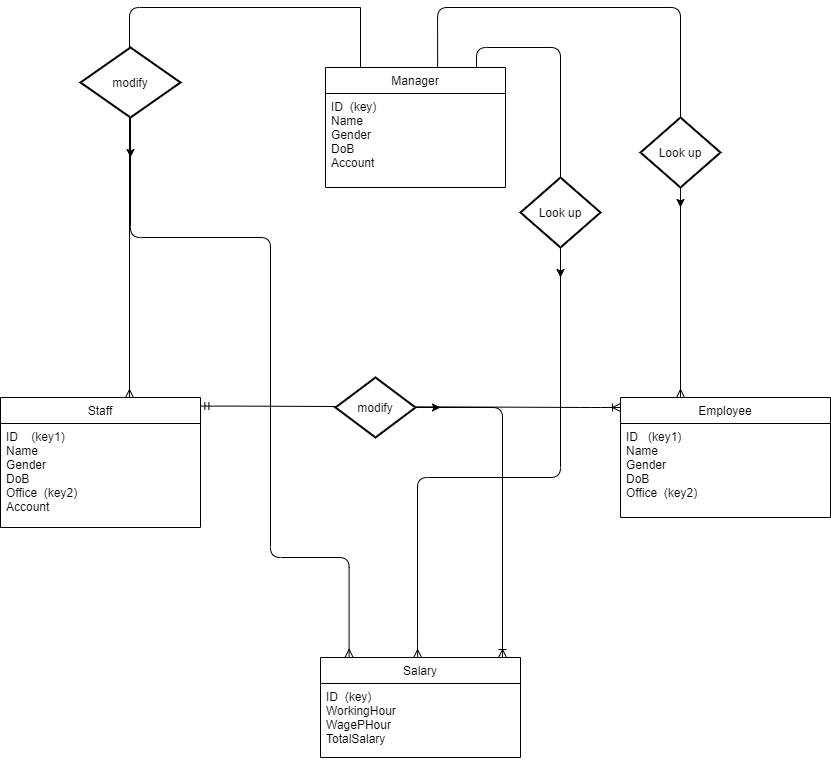

The diagram above was exported from draw.io. Its source (the exported page's mxGraphModel, read from the mxfile embedded in the PNG):
<mxGraphModel dx="65" dy="32" grid="1" gridSize="10" guides="1" tooltips="1" connect="1" arrows="1" fold="1" page="1" pageScale="1" pageWidth="850" pageHeight="1100" math="0" shadow="0">
  <root>
    <mxCell id="0" />
    <mxCell id="1" parent="0" />
    <mxCell id="X8z21MMUAFYGEDytUPM--9" value="Staff" style="swimlane;fontStyle=0;childLayout=stackLayout;horizontal=1;startSize=26;horizontalStack=0;resizeParent=1;resizeParentMax=0;resizeLast=0;collapsible=1;marginBottom=0;" parent="1" vertex="1">
      <mxGeometry x="10" y="440" width="200" height="130" as="geometry" />
    </mxCell>
    <mxCell id="X8z21MMUAFYGEDytUPM--10" value="ID    (key1)                       &#10;Name                               &#10;Gender                             &#10;DoB                                  &#10;Office  (key2)                    &#10;Account                            " style="text;strokeColor=none;fillColor=none;align=left;verticalAlign=top;spacingLeft=4;spacingRight=4;overflow=hidden;rotatable=0;points=[[0,0.5],[1,0.5]];portConstraint=eastwest;" parent="X8z21MMUAFYGEDytUPM--9" vertex="1">
      <mxGeometry y="26" width="200" height="104" as="geometry" />
    </mxCell>
    <mxCell id="X8z21MMUAFYGEDytUPM--25" value="Salary" style="swimlane;fontStyle=0;childLayout=stackLayout;horizontal=1;startSize=26;horizontalStack=0;resizeParent=1;resizeParentMax=0;resizeLast=0;collapsible=1;marginBottom=0;" parent="1" vertex="1">
      <mxGeometry x="330" y="700" width="200" height="100" as="geometry" />
    </mxCell>
    <mxCell id="8f2KJPjoVc60Xrie8s7M-23" value="ID  (key)                           &#10;WorkingHour                    &#10;WagePHour                      &#10;TotalSalary                        " style="text;strokeColor=none;fillColor=none;align=left;verticalAlign=top;spacingLeft=4;spacingRight=4;overflow=hidden;rotatable=0;points=[[0,0.5],[1,0.5]];portConstraint=eastwest;" parent="X8z21MMUAFYGEDytUPM--25" vertex="1">
      <mxGeometry y="26" width="200" height="74" as="geometry" />
    </mxCell>
    <mxCell id="8f2KJPjoVc60Xrie8s7M-9" value="Employee" style="swimlane;fontStyle=0;childLayout=stackLayout;horizontal=1;startSize=26;horizontalStack=0;resizeParent=1;resizeParentMax=0;resizeLast=0;collapsible=1;marginBottom=0;" parent="1" vertex="1">
      <mxGeometry x="630" y="440" width="210" height="120" as="geometry" />
    </mxCell>
    <mxCell id="8f2KJPjoVc60Xrie8s7M-10" value="ID   (key1)                           &#10;Name                                  &#10;Gender                               &#10;DoB                                    &#10;Office  (key2)                      &#10;" style="text;strokeColor=none;fillColor=none;align=left;verticalAlign=top;spacingLeft=4;spacingRight=4;overflow=hidden;rotatable=0;points=[[0,0.5],[1,0.5]];portConstraint=eastwest;" parent="8f2KJPjoVc60Xrie8s7M-9" vertex="1">
      <mxGeometry y="26" width="210" height="94" as="geometry" />
    </mxCell>
    <mxCell id="8f2KJPjoVc60Xrie8s7M-16" value="Manager" style="swimlane;fontStyle=0;childLayout=stackLayout;horizontal=1;startSize=26;horizontalStack=0;resizeParent=1;resizeParentMax=0;resizeLast=0;collapsible=1;marginBottom=0;" parent="1" vertex="1">
      <mxGeometry x="335" y="110" width="180" height="120" as="geometry">
        <mxRectangle x="350" y="40" width="80" height="26" as="alternateBounds" />
      </mxGeometry>
    </mxCell>
    <mxCell id="8f2KJPjoVc60Xrie8s7M-17" value="ID  (key)                     &#10;Name                             &#10;Gender                       &#10;DoB                            &#10;Account                      " style="text;strokeColor=none;fillColor=none;align=left;verticalAlign=top;spacingLeft=4;spacingRight=4;overflow=hidden;rotatable=0;points=[[0,0.5],[1,0.5]];portConstraint=eastwest;" parent="8f2KJPjoVc60Xrie8s7M-16" vertex="1">
      <mxGeometry y="26" width="180" height="94" as="geometry" />
    </mxCell>
    <mxCell id="2EXIiJ5I0fPRC0iOwMxD-20" value="" style="edgeStyle=entityRelationEdgeStyle;fontSize=12;html=1;endArrow=ERoneToMany;startArrow=ERmandOne;exitX=1.002;exitY=0.066;exitDx=0;exitDy=0;exitPerimeter=0;" parent="1" source="X8z21MMUAFYGEDytUPM--9" edge="1">
      <mxGeometry width="100" height="100" relative="1" as="geometry">
        <mxPoint x="230" y="450" as="sourcePoint" />
        <mxPoint x="630" y="450" as="targetPoint" />
      </mxGeometry>
    </mxCell>
    <mxCell id="2EXIiJ5I0fPRC0iOwMxD-23" value="" style="edgeStyle=elbowEdgeStyle;fontSize=12;html=1;endArrow=ERmany;entryX=0.644;entryY=0.001;entryDx=0;entryDy=0;entryPerimeter=0;" parent="1" target="X8z21MMUAFYGEDytUPM--9" edge="1">
      <mxGeometry width="100" height="100" relative="1" as="geometry">
        <mxPoint x="370" y="50" as="sourcePoint" />
        <mxPoint x="139" y="337" as="targetPoint" />
        <Array as="points">
          <mxPoint x="139" y="210" />
          <mxPoint x="186" y="230" />
          <mxPoint x="220" y="90" />
          <mxPoint x="360" y="70" />
        </Array>
      </mxGeometry>
    </mxCell>
    <mxCell id="2EXIiJ5I0fPRC0iOwMxD-26" value="" style="endArrow=none;html=1;rounded=0;" parent="1" edge="1">
      <mxGeometry relative="1" as="geometry">
        <mxPoint x="370" y="50" as="sourcePoint" />
        <mxPoint x="370" y="110" as="targetPoint" />
      </mxGeometry>
    </mxCell>
    <mxCell id="2EXIiJ5I0fPRC0iOwMxD-27" value="" style="edgeStyle=orthogonalEdgeStyle;fontSize=12;html=1;endArrow=ERmany;entryX=0.143;entryY=-0.002;entryDx=0;entryDy=0;entryPerimeter=0;" parent="1" target="X8z21MMUAFYGEDytUPM--25" edge="1">
      <mxGeometry width="100" height="100" relative="1" as="geometry">
        <mxPoint x="140" y="150" as="sourcePoint" />
        <mxPoint x="359" y="699" as="targetPoint" />
        <Array as="points">
          <mxPoint x="140" y="280" />
          <mxPoint x="280" y="280" />
          <mxPoint x="280" y="600" />
          <mxPoint x="359" y="600" />
        </Array>
      </mxGeometry>
    </mxCell>
    <mxCell id="isF7TfDg2-lW5l5Wi_3t-1" style="edgeStyle=orthogonalEdgeStyle;rounded=0;orthogonalLoop=1;jettySize=auto;html=1;exitX=1;exitY=0.5;exitDx=0;exitDy=0;exitPerimeter=0;" parent="1" source="2EXIiJ5I0fPRC0iOwMxD-28" edge="1">
      <mxGeometry relative="1" as="geometry">
        <mxPoint x="450" y="450" as="targetPoint" />
      </mxGeometry>
    </mxCell>
    <mxCell id="2EXIiJ5I0fPRC0iOwMxD-28" value="modify" style="strokeWidth=2;html=1;shape=mxgraph.flowchart.decision;whiteSpace=wrap;" parent="1" vertex="1">
      <mxGeometry x="345" y="420" width="80" height="60" as="geometry" />
    </mxCell>
    <mxCell id="isF7TfDg2-lW5l5Wi_3t-2" style="edgeStyle=orthogonalEdgeStyle;rounded=0;orthogonalLoop=1;jettySize=auto;html=1;exitX=0.5;exitY=1;exitDx=0;exitDy=0;exitPerimeter=0;" parent="1" source="2EXIiJ5I0fPRC0iOwMxD-29" edge="1">
      <mxGeometry relative="1" as="geometry">
        <mxPoint x="140" y="200" as="targetPoint" />
      </mxGeometry>
    </mxCell>
    <mxCell id="2EXIiJ5I0fPRC0iOwMxD-29" value="modify" style="strokeWidth=2;html=1;shape=mxgraph.flowchart.decision;whiteSpace=wrap;" parent="1" vertex="1">
      <mxGeometry x="90" y="90" width="100" height="70" as="geometry" />
    </mxCell>
    <mxCell id="isF7TfDg2-lW5l5Wi_3t-4" style="edgeStyle=orthogonalEdgeStyle;rounded=0;orthogonalLoop=1;jettySize=auto;html=1;exitX=0.5;exitY=1;exitDx=0;exitDy=0;exitPerimeter=0;" parent="1" edge="1">
      <mxGeometry relative="1" as="geometry">
        <mxPoint x="690" y="250" as="targetPoint" />
        <mxPoint x="689.9999999999998" y="230" as="sourcePoint" />
      </mxGeometry>
    </mxCell>
    <mxCell id="2EXIiJ5I0fPRC0iOwMxD-33" value="" style="edgeStyle=orthogonalEdgeStyle;fontSize=12;html=1;endArrow=ERmany;entryX=0.486;entryY=0.001;entryDx=0;entryDy=0;entryPerimeter=0;" parent="1" target="X8z21MMUAFYGEDytUPM--25" edge="1">
      <mxGeometry width="100" height="100" relative="1" as="geometry">
        <mxPoint x="486" y="110" as="sourcePoint" />
        <mxPoint x="427" y="700" as="targetPoint" />
        <Array as="points">
          <mxPoint x="486" y="90" />
          <mxPoint x="570" y="90" />
          <mxPoint x="570" y="520" />
          <mxPoint x="427" y="520" />
          <mxPoint x="427" y="690" />
          <mxPoint x="427" y="690" />
        </Array>
      </mxGeometry>
    </mxCell>
    <mxCell id="isF7TfDg2-lW5l5Wi_3t-3" style="edgeStyle=orthogonalEdgeStyle;rounded=0;orthogonalLoop=1;jettySize=auto;html=1;exitX=0.5;exitY=1;exitDx=0;exitDy=0;exitPerimeter=0;" parent="1" source="2EXIiJ5I0fPRC0iOwMxD-34" edge="1">
      <mxGeometry relative="1" as="geometry">
        <mxPoint x="570" y="320" as="targetPoint" />
      </mxGeometry>
    </mxCell>
    <mxCell id="2EXIiJ5I0fPRC0iOwMxD-34" value="Look up" style="strokeWidth=2;html=1;shape=mxgraph.flowchart.decision;whiteSpace=wrap;" parent="1" vertex="1">
      <mxGeometry x="530" y="220" width="80" height="70" as="geometry" />
    </mxCell>
    <mxCell id="H0nGdSWinj_A_eQaNIjD-1" value="" style="edgeStyle=orthogonalEdgeStyle;fontSize=12;html=1;endArrow=ERmany;exitX=0.623;exitY=0;exitDx=0;exitDy=0;exitPerimeter=0;" edge="1" parent="1" source="8f2KJPjoVc60Xrie8s7M-16" target="8f2KJPjoVc60Xrie8s7M-9">
      <mxGeometry width="100" height="100" relative="1" as="geometry">
        <mxPoint x="447" y="109" as="sourcePoint" />
        <mxPoint x="695" y="436" as="targetPoint" />
        <Array as="points">
          <mxPoint x="447" y="50" />
          <mxPoint x="690" y="50" />
        </Array>
      </mxGeometry>
    </mxCell>
    <mxCell id="H0nGdSWinj_A_eQaNIjD-7" value="Look up" style="strokeWidth=2;html=1;shape=mxgraph.flowchart.decision;whiteSpace=wrap;" vertex="1" parent="1">
      <mxGeometry x="650" y="160" width="80" height="70" as="geometry" />
    </mxCell>
    <mxCell id="H0nGdSWinj_A_eQaNIjD-12" value="" style="edgeStyle=orthogonalEdgeStyle;fontSize=12;html=1;endArrow=ERoneToMany;exitX=1;exitY=0.5;exitDx=0;exitDy=0;exitPerimeter=0;" edge="1" parent="1" source="2EXIiJ5I0fPRC0iOwMxD-28">
      <mxGeometry width="100" height="100" relative="1" as="geometry">
        <mxPoint x="350" y="440" as="sourcePoint" />
        <mxPoint x="512" y="700" as="targetPoint" />
        <Array as="points">
          <mxPoint x="512" y="450" />
        </Array>
      </mxGeometry>
    </mxCell>
  </root>
</mxGraphModel>